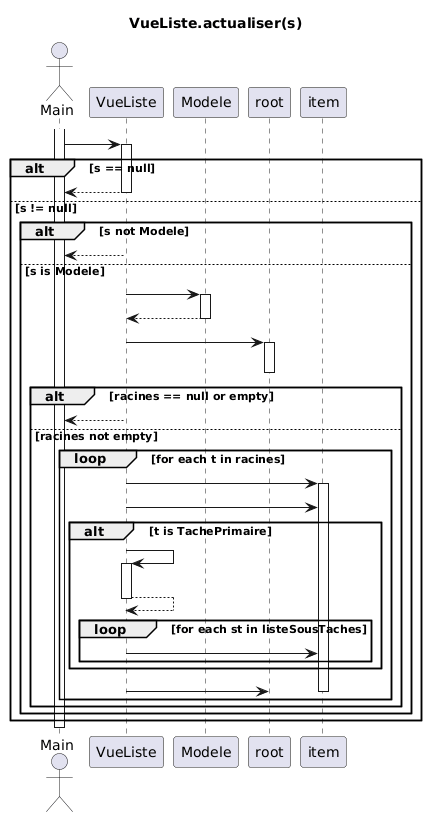

The diagram above was rendered by PlantUML. Its source (embedded in the PNG):
@startuml
title VueListe.actualiser(s)

actor "Main" as N
participant "VueListe" as V
participant "Modele" as M
participant "root" as R
participant "item" as It

activate N

N -> V : actualiser(s)
activate V

alt s == null
  V --> N : return
  deactivate V

else s != null
  alt s not Modele
    V --> N : return
    deactivate V

  else s is Modele
    V -> M : readAll()
    activate M
    M --> V : racines
    deactivate M

    V -> R : clearChildren()
    activate R

    alt racines == null or empty
      deactivate R
      V --> N : return
      deactivate V

    else racines not empty
      loop for each t in racines
        V -> It : TreeItem<>(t)
        activate It
        V -> It : setExpanded(true)

        alt t is TachePrimaire
          V -> V : getSousTaches(t)
          activate V
          V --> V : listeSousTaches
          deactivate V

          loop for each st in listeSousTaches
            V -> It : add(st)
          end
        end

        V -> R : add(It)
        deactivate It
      end

      deactivate R
      deactivate V
    end
  end
end

deactivate N
@enduml